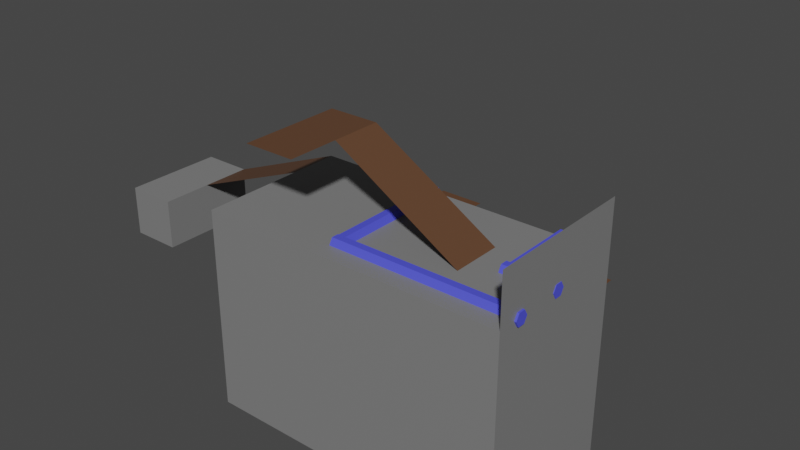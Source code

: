# Source: level_design.blend  (saved by Blender 2.81.16; exported with 4.5.12 LTS)
import bpy
from mathutils import Matrix  # noqa: F401  (used for matrix-valued properties, if any)

bpy.ops.wm.read_factory_settings(use_empty=True)
scene = bpy.context.scene
scene.name = 'Scene'

# ---- collections
col_collection = bpy.data.collections.new('Collection'); scene.collection.children.link(col_collection)

# ---- materials (node trees are filled in below, after node groups)
mat_stone = bpy.data.materials.new('Stone')
mat_stone.alpha_threshold = 0.0
mat_stone.use_transparent_shadow = False
mat_stone.line_color = (0.0, 0.0, 0.0, 1.0)
mat_wood = bpy.data.materials.new('Wood')
mat_wood.use_transparent_shadow = False
mat_plant = bpy.data.materials.new('Plant')
mat_plant.use_transparent_shadow = False
mat_hole = bpy.data.materials.new('hole')
mat_hole.use_transparent_shadow = False
mat_waterflow = bpy.data.materials.new('waterflow')
mat_waterflow.use_transparent_shadow = False

# ---- material node trees
mat_stone.use_nodes = True; mat_stone.node_tree.nodes.clear()
_N = mat_stone.node_tree.nodes; _L = mat_stone.node_tree.links
n0 = _N.new('ShaderNodeOutputMaterial'); n0.name = 'Material Output'; n0.location = (300, 300)
n1 = _N.new('ShaderNodeBsdfPrincipled'); n1.name = 'Principled BSDF'; n1.location = (10, 300)
n1.distribution = 'GGX'
n1.subsurface_method = 'BURLEY'
n1.inputs[0].default_value = (0.2079, 0.2079, 0.2079, 1.0)
n1.inputs[2].default_value = 0.4
n1.inputs[3].default_value = 1.45
n1.inputs[27].default_value = (0.0, 0.0, 0.0, 1.0)
n1.inputs[28].default_value = 1.0
_L.new(n1.outputs[0], n0.inputs[0])
n0.is_active_output = True
mat_wood.use_nodes = True; mat_wood.node_tree.nodes.clear()
_N = mat_wood.node_tree.nodes; _L = mat_wood.node_tree.links
n0 = _N.new('ShaderNodeOutputMaterial'); n0.name = 'Material Output'; n0.location = (300, 300)
n1 = _N.new('ShaderNodeBsdfPrincipled'); n1.name = 'Principled BSDF'; n1.location = (10, 300)
n1.distribution = 'GGX'
n1.subsurface_method = 'BURLEY'
n1.inputs[0].default_value = (0.1149, 0.05312, 0.02644, 1.0)
n1.inputs[3].default_value = 1.45
n1.inputs[27].default_value = (0.0, 0.0, 0.0, 1.0)
n1.inputs[28].default_value = 1.0
_L.new(n1.outputs[0], n0.inputs[0])
n0.is_active_output = True
mat_plant.use_nodes = True; mat_plant.node_tree.nodes.clear()
_N = mat_plant.node_tree.nodes; _L = mat_plant.node_tree.links
n0 = _N.new('ShaderNodeOutputMaterial'); n0.name = 'Material Output'; n0.location = (300, 300)
n1 = _N.new('ShaderNodeBsdfPrincipled'); n1.name = 'Principled BSDF'; n1.location = (10, 300)
n1.distribution = 'GGX'
n1.subsurface_method = 'BURLEY'
n1.inputs[0].default_value = (0.1106, 0.3588, 0.04921, 1.0)
n1.inputs[3].default_value = 1.45
n1.inputs[27].default_value = (0.0, 0.0, 0.0, 1.0)
n1.inputs[28].default_value = 1.0
_L.new(n1.outputs[0], n0.inputs[0])
n0.is_active_output = True
mat_hole.use_nodes = True; mat_hole.node_tree.nodes.clear()
_N = mat_hole.node_tree.nodes; _L = mat_hole.node_tree.links
n0 = _N.new('ShaderNodeOutputMaterial'); n0.name = 'Material Output'; n0.location = (300, 300)
n1 = _N.new('ShaderNodeBsdfPrincipled'); n1.name = 'Principled BSDF'; n1.location = (10, 300)
n1.distribution = 'GGX'
n1.subsurface_method = 'BURLEY'
n1.inputs[0].default_value = (0.0, 0.0, 0.0, 1.0)
n1.inputs[3].default_value = 1.45
n1.inputs[27].default_value = (0.0, 0.0, 0.0, 1.0)
n1.inputs[28].default_value = 1.0
_L.new(n1.outputs[0], n0.inputs[0])
n0.is_active_output = True
mat_waterflow.use_nodes = True; mat_waterflow.node_tree.nodes.clear()
_N = mat_waterflow.node_tree.nodes; _L = mat_waterflow.node_tree.links
n0 = _N.new('ShaderNodeOutputMaterial'); n0.name = 'Material Output'; n0.location = (300, 300)
n1 = _N.new('ShaderNodeBsdfPrincipled'); n1.name = 'Principled BSDF'; n1.location = (10, 300)
n1.distribution = 'GGX'
n1.subsurface_method = 'BURLEY'
n1.inputs[0].default_value = (0.07798, 0.08728, 0.8, 1.0)
n1.inputs[3].default_value = 1.45
n1.inputs[27].default_value = (0.0, 0.0, 0.0, 1.0)
n1.inputs[28].default_value = 1.0
_L.new(n1.outputs[0], n0.inputs[0])
n0.is_active_output = True

# ---- world
world_world = bpy.data.worlds.new('World'); scene.world = world_world
world_world.use_nodes = True; world_world.node_tree.nodes.clear()
_N = world_world.node_tree.nodes; _L = world_world.node_tree.links
n0 = _N.new('ShaderNodeOutputWorld'); n0.name = 'World Output'; n0.location = (300, 300)
n1 = _N.new('ShaderNodeBackground'); n1.name = 'Background'; n1.location = (10, 300)
n1.inputs[0].default_value = (0.05088, 0.05088, 0.05088, 1.0)
_L.new(n1.outputs[0], n0.inputs[0])
n0.is_active_output = True
world_world.color = (0.05088, 0.05088, 0.05088)
world_world.use_sun_shadow = False
world_world.sun_shadow_jitter_overblur = 0.0

# ---- meshes
me_cube = bpy.data.meshes.new('Cube')
me_cube.from_pydata([(1.0, 1.0, 1.0), (1.0, 1.0, -1.0), (1.0, -1.0, 1.0), (1.0, -1.0, -1.0), (-1.0, 1.0, 1.0), (-1.0, 1.0, -1.0), (-1.0, -1.0, 1.0), (-1.0, -1.0, -1.0)], [], [(0, 4, 6, 2), (3, 2, 6, 7), (7, 6, 4, 5), (5, 1, 3, 7), (1, 0, 2, 3), (5, 4, 0, 1)])
_uv = me_cube.uv_layers.new(name='UVMap')
_uv.uv.foreach_set('vector', [0.625, 0.5, 0.875, 0.5, 0.875, 0.75, 0.625, 0.75, 0.375, 0.75, 0.625, 0.75, 0.625, 1.0, 0.375, 1.0, 0.375, 0.0, 0.625, 0.0, 0.625, 0.25, 0.375, 0.25, 0.125, 0.5, 0.375, 0.5, 0.375, 0.75, 0.125, 0.75, 0.375, 0.5, 0.625, 0.5, 0.625, 0.75, 0.375, 0.75, 0.375, 0.25, 0.625, 0.25, 0.625, 0.5, 0.375, 0.5])
me_cube.materials.append(mat_stone)
me_cube.use_remesh_preserve_volume = False
me_cube.use_remesh_preserve_attributes = False
me_cube.use_mirror_vertex_groups = False
me_cube.update()
me_plane = bpy.data.meshes.new('Plane')
me_plane.from_pydata([(-1.0, -1.0, 0.0), (1.0, -1.0, 0.0), (-1.0, 1.0, 0.0), (1.0, 1.0, 0.0)], [], [(0, 1, 3, 2)])
_uv = me_plane.uv_layers.new(name='UVMap')
_uv.uv.foreach_set('vector', [0.0, 0.0, 1.0, 0.0, 1.0, 1.0, 0.0, 1.0])
me_plane.materials.append(mat_wood)
me_plane.use_remesh_fix_poles = True
me_plane.use_remesh_preserve_attributes = False
me_plane.use_mirror_vertex_groups = False
me_plane.update()
me_plane_001 = bpy.data.meshes.new('Plane.001')
me_plane_001.from_pydata([(-1.0, -0.9975, -0.00852), (1.0, -0.9975, -0.00852), (-1.0, 0.9954, 0.006007), (1.0, 0.9954, 0.006007)], [], [(0, 1, 3, 2)])
_uv = me_plane_001.uv_layers.new(name='UVMap')
_uv.uv.foreach_set('vector', [0.0, 0.0, 1.0, 0.0, 1.0, 1.0, 0.0, 1.0])
me_plane_001.materials.append(mat_wood)
me_plane_001.use_remesh_fix_poles = True
me_plane_001.use_remesh_preserve_attributes = False
me_plane_001.use_mirror_vertex_groups = False
me_plane_001.update()
me_cube_001 = bpy.data.meshes.new('Cube.001')
me_cube_001.from_pydata([(-1.0, -1.0, -1.0), (-1.0, -1.0, 1.0), (-1.0, 1.0, -1.0), (-1.0, 1.0, 1.0), (1.0, -1.0, -1.0), (1.0, -1.0, 1.0), (1.0, 1.0, -1.0), (1.0, 1.0, 1.0)], [], [(0, 1, 3, 2), (2, 3, 7, 6), (6, 7, 5, 4), (4, 5, 1, 0), (2, 6, 4, 0), (7, 3, 1, 5)])
_uv = me_cube_001.uv_layers.new(name='UVMap')
_uv.uv.foreach_set('vector', [0.375, 0.0, 0.625, 0.0, 0.625, 0.25, 0.375, 0.25, 0.375, 0.25, 0.625, 0.25, 0.625, 0.5, 0.375, 0.5, 0.375, 0.5, 0.625, 0.5, 0.625, 0.75, 0.375, 0.75, 0.375, 0.75, 0.625, 0.75, 0.625, 1.0, 0.375, 1.0, 0.125, 0.5, 0.375, 0.5, 0.375, 0.75, 0.125, 0.75, 0.625, 0.5, 0.875, 0.5, 0.875, 0.75, 0.625, 0.75])
me_cube_001.materials.append(mat_stone)
me_cube_001.use_remesh_fix_poles = True
me_cube_001.use_remesh_preserve_attributes = False
me_cube_001.use_mirror_vertex_groups = False
me_cube_001.update()
me_plane_002 = bpy.data.meshes.new('Plane.002')
me_plane_002.from_pydata([(-1.0, -1.0, 0.0), (1.0, -1.0, 0.0), (-1.0, 1.55, 0.0), (1.0, 1.55, 0.0)], [], [(0, 1, 3, 2)])
_uv = me_plane_002.uv_layers.new(name='UVMap')
_uv.uv.foreach_set('vector', [0.0, 0.0, 1.0, 0.0, 1.0, 1.0, 0.0, 1.0])
me_plane_002.materials.append(mat_wood)
me_plane_002.use_remesh_fix_poles = True
me_plane_002.use_remesh_preserve_attributes = False
me_plane_002.use_mirror_vertex_groups = False
me_plane_002.update()
me_plane_003 = bpy.data.meshes.new('Plane.003')
me_plane_003.from_pydata([(-1.0, -1.0, 0.0), (1.0, -1.0, 0.0), (-1.0, 1.0, 0.0), (1.0, 1.0, 0.0)], [], [(0, 1, 3, 2)])
_uv = me_plane_003.uv_layers.new(name='UVMap')
_uv.uv.foreach_set('vector', [0.0, 0.0, 1.0, 0.0, 1.0, 1.0, 0.0, 1.0])
me_plane_003.materials.append(mat_wood)
me_plane_003.use_remesh_fix_poles = True
me_plane_003.use_remesh_preserve_attributes = False
me_plane_003.use_mirror_vertex_groups = False
me_plane_003.update()
me_cylinder = bpy.data.meshes.new('Cylinder')
me_cylinder.from_pydata([(3.871e-08, 0.5526, -1.0), (1.631e-08, 0.5042, 1.0), (0.1078, 0.5419, -1.0), (0.09837, 0.4945, 1.0), (0.2115, 0.5105, -1.0), (0.193, 0.4659, 1.0), (0.307, 0.4594, -1.0), (0.2801, 0.4193, 1.0), (0.3907, 0.3907, -1.0), (0.3565, 0.3565, 1.0), (0.4594, 0.307, -1.0), (0.4193, 0.2801, 1.0), (0.5105, 0.2115, -1.0), (0.4659, 0.193, 1.0), (0.5419, 0.1078, -1.0), (0.4945, 0.09837, 1.0), (0.5526, 9.661e-08, -1.0), (0.5042, 1.563e-07, 1.0), (0.5419, -0.1078, -1.0), (0.4945, -0.09837, 1.0), (0.5105, -0.2115, -1.0), (0.4659, -0.193, 1.0), (0.4594, -0.307, -1.0), (0.4193, -0.2801, 1.0), (0.3907, -0.3907, -1.0), (0.3565, -0.3565, 1.0), (0.307, -0.4594, -1.0), (0.2801, -0.4193, 1.0), (0.2115, -0.5105, -1.0), (0.193, -0.4659, 1.0), (0.1078, -0.5419, -1.0), (0.09837, -0.4945, 1.0), (-1.413e-07, -0.5526, -1.0), (-1.48e-07, -0.5042, 1.0), (-0.1078, -0.5419, -1.0), (-0.09837, -0.4945, 1.0), (-0.2115, -0.5105, -1.0), (-0.193, -0.4659, 1.0), (-0.307, -0.4594, -1.0), (-0.2801, -0.4193, 1.0), (-0.3907, -0.3907, -1.0), (-0.3565, -0.3565, 1.0), (-0.4594, -0.307, -1.0), (-0.4193, -0.2801, 1.0), (-0.5105, -0.2115, -1.0), (-0.4659, -0.193, 1.0), (-0.5419, -0.1078, -1.0), (-0.4945, -0.09837, 1.0), (-0.5526, 5.884e-07, -1.0), (-0.5042, 6.051e-07, 1.0), (-0.5419, 0.1078, -1.0), (-0.4945, 0.09837, 1.0), (-0.5105, 0.2115, -1.0), (-0.4659, 0.193, 1.0), (-0.4594, 0.307, -1.0), (-0.4193, 0.2801, 1.0), (-0.3907, 0.3907, -1.0), (-0.3565, 0.3566, 1.0), (-0.307, 0.4594, -1.0), (-0.2801, 0.4193, 1.0), (-0.2115, 0.5105, -1.0), (-0.193, 0.4659, 1.0), (-0.1078, 0.5419, -1.0), (-0.09837, 0.4945, 1.0), (0.5707, 0.8442, -0.3914), (0.5707, 0.8239, 0.03066), (0.5707, 0.8442, 0.4528), (0.7354, 0.828, 0.4528), (0.7315, 0.8081, 0.03066), (0.7354, 0.828, -0.3914), (0.8938, 0.7799, 0.4528), (0.886, 0.7612, 0.03066), (0.8938, 0.7799, -0.3914), (1.04, 0.7019, 0.4528), (1.028, 0.6851, 0.03066), (1.04, 0.7019, -0.3914), (1.168, 0.5969, 0.4528), (1.153, 0.5826, 0.03066), (1.168, 0.5969, -0.3914), (1.273, 0.469, 0.4528), (1.256, 0.4577, 0.03066), (1.273, 0.469, -0.3914), (1.351, 0.3231, 0.4528), (1.332, 0.3153, 0.03066), (1.351, 0.3231, -0.3914), (1.399, 0.1647, 0.4528), (1.379, 0.1607, 0.03066), (1.399, 0.1647, -0.3914), (1.415, 1.538e-07, 0.4528), (1.395, 1.882e-07, 0.03066), (1.415, 1.538e-07, -0.3914), (1.399, -0.1647, 0.4528), (1.379, -0.1607, 0.03066), (1.399, -0.1647, -0.3914), (1.351, -0.3231, 0.4528), (1.332, -0.3153, 0.03066), (1.351, -0.3231, -0.3914), (1.273, -0.469, 0.4528), (1.256, -0.4577, 0.03066), (1.273, -0.469, -0.3914), (1.168, -0.5969, 0.4528), (1.153, -0.5826, 0.03066), (1.168, -0.5969, -0.3914), (1.04, -0.7019, 0.4528), (1.028, -0.6851, 0.03066), (1.04, -0.7019, -0.3914), (0.8938, -0.7799, 0.4528), (0.886, -0.7612, 0.03066), (0.8938, -0.7799, -0.3914), (0.7354, -0.828, 0.4528), (0.7315, -0.8081, 0.03066), (0.7354, -0.828, -0.3914), (0.5707, -0.8442, 0.4528), (0.5707, -0.8239, 0.03066), (0.5707, -0.8442, -0.3914), (0.4061, -0.828, 0.4528), (0.41, -0.8081, 0.03066), (0.4061, -0.828, -0.3914), (0.2477, -0.7799, 0.4528), (0.2555, -0.7612, 0.03066), (0.2477, -0.7799, -0.3914), (0.1017, -0.7019, 0.4528), (0.113, -0.6851, 0.03066), (0.1017, -0.7019, -0.3914), (-0.02618, -0.5969, 0.4528), (-0.01184, -0.5826, 0.03066), (-0.02618, -0.5969, -0.3914), (-0.1312, -0.469, 0.4528), (-0.1143, -0.4577, 0.03066), (-0.1312, -0.469, -0.3914), (-0.2092, -0.3231, 0.4528), (-0.1904, -0.3153, 0.03066), (-0.2092, -0.3231, -0.3914), (-0.2572, -0.1647, 0.4528), (-0.2373, -0.1607, 0.03066), (-0.2572, -0.1647, -0.3914), (-0.2734, 9.052e-07, 0.4528), (-0.2532, 9.215e-07, 0.03066), (-0.2734, 9.052e-07, -0.3914), (-0.2572, 0.1647, 0.4528), (-0.2373, 0.1607, 0.03066), (-0.2572, 0.1647, -0.3914), (-0.2092, 0.3231, 0.4528), (-0.1904, 0.3153, 0.03066), (-0.2092, 0.3231, -0.3914), (-0.1312, 0.469, 0.4528), (-0.1143, 0.4577, 0.03066), (-0.1312, 0.469, -0.3914), (-0.02618, 0.5969, 0.4528), (-0.01184, 0.5826, 0.03066), (-0.02618, 0.5969, -0.3914), (0.1017, 0.7019, 0.4528), (0.113, 0.6851, 0.03066), (0.1017, 0.7019, -0.3914), (0.2477, 0.7799, 0.4528), (0.2555, 0.7612, 0.03066), (0.2477, 0.7799, -0.3914), (0.4061, 0.828, 0.4528), (0.41, 0.8081, 0.03066), (0.4061, 0.828, -0.3914)], [], [(66, 1, 3, 67), (67, 3, 5, 70), (70, 5, 7, 73), (73, 7, 9, 76), (76, 9, 11, 79), (79, 11, 13, 82), (82, 13, 15, 85), (85, 15, 17, 88), (88, 17, 19, 91), (91, 19, 21, 94), (94, 21, 23, 97), (97, 23, 25, 100), (100, 25, 27, 103), (103, 27, 29, 106), (106, 29, 31, 109), (109, 31, 33, 112), (112, 33, 35, 115), (115, 35, 37, 118), (118, 37, 39, 121), (121, 39, 41, 124), (124, 41, 43, 127), (127, 43, 45, 130), (130, 45, 47, 133), (133, 47, 49, 136), (136, 49, 51, 139), (139, 51, 53, 142), (142, 53, 55, 145), (145, 55, 57, 148), (148, 57, 59, 151), (151, 59, 61, 154), (3, 1, 63, 61, 59, 57, 55, 53, 51, 49, 47, 45, 43, 41, 39, 37, 35, 33, 31, 29, 27, 25, 23, 21, 19, 17, 15, 13, 11, 9, 7, 5), (154, 61, 63, 157), (157, 63, 1, 66), (0, 2, 4, 6, 8, 10, 12, 14, 16, 18, 20, 22, 24, 26, 28, 30, 32, 34, 36, 38, 40, 42, 44, 46, 48, 50, 52, 54, 56, 58, 60, 62), (62, 159, 64, 0), (159, 158, 65, 64), (158, 157, 66, 65), (60, 156, 159, 62), (156, 155, 158, 159), (155, 154, 157, 158), (58, 153, 156, 60), (153, 152, 155, 156), (152, 151, 154, 155), (56, 150, 153, 58), (150, 149, 152, 153), (149, 148, 151, 152), (54, 147, 150, 56), (147, 146, 149, 150), (146, 145, 148, 149), (52, 144, 147, 54), (144, 143, 146, 147), (143, 142, 145, 146), (50, 141, 144, 52), (141, 140, 143, 144), (140, 139, 142, 143), (48, 138, 141, 50), (138, 137, 140, 141), (137, 136, 139, 140), (46, 135, 138, 48), (135, 134, 137, 138), (134, 133, 136, 137), (44, 132, 135, 46), (132, 131, 134, 135), (131, 130, 133, 134), (42, 129, 132, 44), (129, 128, 131, 132), (128, 127, 130, 131), (40, 126, 129, 42), (126, 125, 128, 129), (125, 124, 127, 128), (38, 123, 126, 40), (123, 122, 125, 126), (122, 121, 124, 125), (36, 120, 123, 38), (120, 119, 122, 123), (119, 118, 121, 122), (34, 117, 120, 36), (117, 116, 119, 120), (116, 115, 118, 119), (32, 114, 117, 34), (114, 113, 116, 117), (113, 112, 115, 116), (30, 111, 114, 32), (111, 110, 113, 114), (110, 109, 112, 113), (28, 108, 111, 30), (108, 107, 110, 111), (107, 106, 109, 110), (26, 105, 108, 28), (105, 104, 107, 108), (104, 103, 106, 107), (24, 102, 105, 26), (102, 101, 104, 105), (101, 100, 103, 104), (22, 99, 102, 24), (99, 98, 101, 102), (98, 97, 100, 101), (20, 96, 99, 22), (96, 95, 98, 99), (95, 94, 97, 98), (18, 93, 96, 20), (93, 92, 95, 96), (92, 91, 94, 95), (16, 90, 93, 18), (90, 89, 92, 93), (89, 88, 91, 92), (14, 87, 90, 16), (87, 86, 89, 90), (86, 85, 88, 89), (12, 84, 87, 14), (84, 83, 86, 87), (83, 82, 85, 86), (10, 81, 84, 12), (81, 80, 83, 84), (80, 79, 82, 83), (8, 78, 81, 10), (78, 77, 80, 81), (77, 76, 79, 80), (6, 75, 78, 8), (75, 74, 77, 78), (74, 73, 76, 77), (4, 72, 75, 6), (72, 71, 74, 75), (71, 70, 73, 74), (2, 69, 72, 4), (69, 68, 71, 72), (68, 67, 70, 71), (0, 64, 69, 2), (64, 65, 68, 69), (65, 66, 67, 68)])
_uv = me_cylinder.uv_layers.new(name='UVMap')
_uv.uv.foreach_set('vector', [1.0, 0.8827, 1.0, 1.0, 0.9688, 1.0, 0.9688, 0.8827, 0.9688, 0.8827, 0.9688, 1.0, 0.9375, 1.0, 0.9375, 0.8827, 0.9375, 0.8827, 0.9375, 1.0, 0.9062, 1.0, 0.9062, 0.8827, 0.9062, 0.8827, 0.9062, 1.0, 0.875, 1.0, 0.875, 0.8827, 0.875, 0.8827, 0.875, 1.0, 0.8438, 1.0, 0.8438, 0.8827, 0.8438, 0.8827, 0.8438, 1.0, 0.8125, 1.0, 0.8125, 0.8827, 0.8125, 0.8827, 0.8125, 1.0, 0.7812, 1.0, 0.7812, 0.8827, 0.7812, 0.8827, 0.7812, 1.0, 0.75, 1.0, 0.75, 0.8827, 0.75, 0.8827, 0.75, 1.0, 0.7188, 1.0, 0.7188, 0.8827, 0.7188, 0.8827, 0.7188, 1.0, 0.6875, 1.0, 0.6875, 0.8827, 0.6875, 0.8827, 0.6875, 1.0, 0.6562, 1.0, 0.6562, 0.8827, 0.6562, 0.8827, 0.6562, 1.0, 0.625, 1.0, 0.625, 0.8827, 0.625, 0.8827, 0.625, 1.0, 0.5938, 1.0, 0.5938, 0.8827, 0.5938, 0.8827, 0.5938, 1.0, 0.5625, 1.0, 0.5625, 0.8827, 0.5625, 0.8827, 0.5625, 1.0, 0.5312, 1.0, 0.5312, 0.8827, 0.5312, 0.8827, 0.5312, 1.0, 0.5, 1.0, 0.5, 0.8827, 0.5, 0.8827, 0.5, 1.0, 0.4688, 1.0, 0.4688, 0.8827, 0.4688, 0.8827, 0.4688, 1.0, 0.4375, 1.0, 0.4375, 0.8827, 0.4375, 0.8827, 0.4375, 1.0, 0.4062, 1.0, 0.4062, 0.8827, 0.4062, 0.8827, 0.4062, 1.0, 0.375, 1.0, 0.375, 0.8827, 0.375, 0.8827, 0.375, 1.0, 0.3438, 1.0, 0.3438, 0.8827, 0.3438, 0.8827, 0.3438, 1.0, 0.3125, 1.0, 0.3125, 0.8827, 0.3125, 0.8827, 0.3125, 1.0, 0.2812, 1.0, 0.2812, 0.8827, 0.2812, 0.8827, 0.2812, 1.0, 0.25, 1.0, 0.25, 0.8827, 0.25, 0.8827, 0.25, 1.0, 0.2188, 1.0, 0.2188, 0.8827, 0.2188, 0.8827, 0.2188, 1.0, 0.1875, 1.0, 0.1875, 0.8827, 0.1875, 0.8827, 0.1875, 1.0, 0.1562, 1.0, 0.1562, 0.8827, 0.1562, 0.8827, 0.1562, 1.0, 0.125, 1.0, 0.125, 0.8827, 0.125, 0.8827, 0.125, 1.0, 0.09375, 1.0, 0.09375, 0.8827, 0.09375, 0.8827, 0.09375, 1.0, 0.0625, 1.0, 0.0625, 0.8827, 0.2968, 0.4854, 0.25, 0.49, 0.2032, 0.4854, 0.1582, 0.4717, 0.1167, 0.4496, 0.08029, 0.4197, 0.05045, 0.3833, 0.02827, 0.3418, 0.01461, 0.2968, 0.01, 0.25, 0.01461, 0.2032, 0.02827, 0.1582, 0.05045, 0.1167, 0.08029, 0.08029, 0.1167, 0.05045, 0.1582, 0.02827, 0.2032, 0.01461, 0.25, 0.01, 0.2968, 0.01461, 0.3418, 0.02827, 0.3833, 0.05045, 0.4197, 0.08029, 0.4496, 0.1167, 0.4717, 0.1582, 0.4854, 0.2032, 0.49, 0.25, 0.4854, 0.2968, 0.4717, 0.3418, 0.4496, 0.3833, 0.4197, 0.4197, 0.3833, 0.4496, 0.3418, 0.4717, 0.0625, 0.8827, 0.0625, 1.0, 0.03125, 1.0, 0.03125, 0.8827, 0.03125, 0.8827, 0.03125, 1.0, 0.0, 1.0, 0.0, 0.8827, 0.75, 0.49, 0.7968, 0.4854, 0.8418, 0.4717, 0.8833, 0.4496, 0.9197, 0.4197, 0.9496, 0.3833, 0.9717, 0.3418, 0.9854, 0.2968, 0.99, 0.25, 0.9854, 0.2032, 0.9717, 0.1582, 0.9496, 0.1167, 0.9197, 0.08029, 0.8833, 0.05045, 0.8418, 0.02827, 0.7968, 0.01461, 0.75, 0.01, 0.7032, 0.01461, 0.6582, 0.02827, 0.6167, 0.05045, 0.5803, 0.08029, 0.5504, 0.1167, 0.5283, 0.1582, 0.5146, 0.2032, 0.51, 0.25, 0.5146, 0.2968, 0.5283, 0.3418, 0.5504, 0.3833, 0.5803, 0.4197, 0.6167, 0.4496, 0.6582, 0.4717, 0.7032, 0.4854, 0.03125, 0.5, 0.03125, 0.6327, 0.0, 0.6327, 0.0, 0.5, 0.03125, 0.6327, 0.03125, 0.7577, 0.0, 0.7577, 0.0, 0.6327, 0.03125, 0.7577, 0.03125, 0.8827, 0.0, 0.8827, 0.0, 0.7577, 0.0625, 0.5, 0.0625, 0.6327, 0.03125, 0.6327, 0.03125, 0.5, 0.0625, 0.6327, 0.0625, 0.7577, 0.03125, 0.7577, 0.03125, 0.6327, 0.0625, 0.7577, 0.0625, 0.8827, 0.03125, 0.8827, 0.03125, 0.7577, 0.09375, 0.5, 0.09375, 0.6327, 0.0625, 0.6327, 0.0625, 0.5, 0.09375, 0.6327, 0.09375, 0.7577, 0.0625, 0.7577, 0.0625, 0.6327, 0.09375, 0.7577, 0.09375, 0.8827, 0.0625, 0.8827, 0.0625, 0.7577, 0.125, 0.5, 0.125, 0.6327, 0.09375, 0.6327, 0.09375, 0.5, 0.125, 0.6327, 0.125, 0.7577, 0.09375, 0.7577, 0.09375, 0.6327, 0.125, 0.7577, 0.125, 0.8827, 0.09375, 0.8827, 0.09375, 0.7577, 0.1562, 0.5, 0.1563, 0.6327, 0.125, 0.6327, 0.125, 0.5, 0.1563, 0.6327, 0.1563, 0.7577, 0.125, 0.7577, 0.125, 0.6327, 0.1563, 0.7577, 0.1562, 0.8827, 0.125, 0.8827, 0.125, 0.7577, 0.1875, 0.5, 0.1875, 0.6327, 0.1563, 0.6327, 0.1562, 0.5, 0.1875, 0.6327, 0.1875, 0.7577, 0.1563, 0.7577, 0.1563, 0.6327, 0.1875, 0.7577, 0.1875, 0.8827, 0.1562, 0.8827, 0.1563, 0.7577, 0.2188, 0.5, 0.2188, 0.6327, 0.1875, 0.6327, 0.1875, 0.5, 0.2188, 0.6327, 0.2188, 0.7577, 0.1875, 0.7577, 0.1875, 0.6327, 0.2188, 0.7577, 0.2188, 0.8827, 0.1875, 0.8827, 0.1875, 0.7577, 0.25, 0.5, 0.25, 0.6327, 0.2188, 0.6327, 0.2188, 0.5, 0.25, 0.6327, 0.25, 0.7577, 0.2188, 0.7577, 0.2188, 0.6327, 0.25, 0.7577, 0.25, 0.8827, 0.2188, 0.8827, 0.2188, 0.7577, 0.2812, 0.5, 0.2812, 0.6327, 0.25, 0.6327, 0.25, 0.5, 0.2812, 0.6327, 0.2812, 0.7577, 0.25, 0.7577, 0.25, 0.6327, 0.2812, 0.7577, 0.2812, 0.8827, 0.25, 0.8827, 0.25, 0.7577, 0.3125, 0.5, 0.3125, 0.6327, 0.2812, 0.6327, 0.2812, 0.5, 0.3125, 0.6327, 0.3125, 0.7577, 0.2812, 0.7577, 0.2812, 0.6327, 0.3125, 0.7577, 0.3125, 0.8827, 0.2812, 0.8827, 0.2812, 0.7577, 0.3438, 0.5, 0.3438, 0.6327, 0.3125, 0.6327, 0.3125, 0.5, 0.3438, 0.6327, 0.3437, 0.7577, 0.3125, 0.7577, 0.3125, 0.6327, 0.3437, 0.7577, 0.3438, 0.8827, 0.3125, 0.8827, 0.3125, 0.7577, 0.375, 0.5, 0.375, 0.6327, 0.3438, 0.6327, 0.3438, 0.5, 0.375, 0.6327, 0.375, 0.7577, 0.3437, 0.7577, 0.3438, 0.6327, 0.375, 0.7577, 0.375, 0.8827, 0.3438, 0.8827, 0.3437, 0.7577, 0.4062, 0.5, 0.4062, 0.6327, 0.375, 0.6327, 0.375, 0.5, 0.4062, 0.6327, 0.4062, 0.7577, 0.375, 0.7577, 0.375, 0.6327, 0.4062, 0.7577, 0.4062, 0.8827, 0.375, 0.8827, 0.375, 0.7577, 0.4375, 0.5, 0.4375, 0.6327, 0.4062, 0.6327, 0.4062, 0.5, 0.4375, 0.6327, 0.4375, 0.7577, 0.4062, 0.7577, 0.4062, 0.6327, 0.4375, 0.7577, 0.4375, 0.8827, 0.4062, 0.8827, 0.4062, 0.7577, 0.4688, 0.5, 0.4687, 0.6327, 0.4375, 0.6327, 0.4375, 0.5, 0.4687, 0.6327, 0.4688, 0.7577, 0.4375, 0.7577, 0.4375, 0.6327, 0.4688, 0.7577, 0.4688, 0.8827, 0.4375, 0.8827, 0.4375, 0.7577, 0.5, 0.5, 0.5, 0.6327, 0.4687, 0.6327, 0.4688, 0.5, 0.5, 0.6327, 0.5, 0.7577, 0.4688, 0.7577, 0.4687, 0.6327, 0.5, 0.7577, 0.5, 0.8827, 0.4688, 0.8827, 0.4688, 0.7577, 0.5312, 0.5, 0.5312, 0.6327, 0.5, 0.6327, 0.5, 0.5, 0.5312, 0.6327, 0.5312, 0.7577, 0.5, 0.7577, 0.5, 0.6327, 0.5312, 0.7577, 0.5312, 0.8827, 0.5, 0.8827, 0.5, 0.7577, 0.5625, 0.5, 0.5625, 0.6327, 0.5312, 0.6327, 0.5312, 0.5, 0.5625, 0.6327, 0.5625, 0.7577, 0.5312, 0.7577, 0.5312, 0.6327, 0.5625, 0.7577, 0.5625, 0.8827, 0.5312, 0.8827, 0.5312, 0.7577, 0.5938, 0.5, 0.5938, 0.6327, 0.5625, 0.6327, 0.5625, 0.5, 0.5938, 0.6327, 0.5938, 0.7577, 0.5625, 0.7577, 0.5625, 0.6327, 0.5938, 0.7577, 0.5938, 0.8827, 0.5625, 0.8827, 0.5625, 0.7577, 0.625, 0.5, 0.625, 0.6327, 0.5938, 0.6327, 0.5938, 0.5, 0.625, 0.6327, 0.625, 0.7577, 0.5938, 0.7577, 0.5938, 0.6327, 0.625, 0.7577, 0.625, 0.8827, 0.5938, 0.8827, 0.5938, 0.7577, 0.6562, 0.5, 0.6562, 0.6327, 0.625, 0.6327, 0.625, 0.5, 0.6562, 0.6327, 0.6562, 0.7577, 0.625, 0.7577, 0.625, 0.6327, 0.6562, 0.7577, 0.6562, 0.8827, 0.625, 0.8827, 0.625, 0.7577, 0.6875, 0.5, 0.6875, 0.6327, 0.6562, 0.6327, 0.6562, 0.5, 0.6875, 0.6327, 0.6875, 0.7577, 0.6562, 0.7577, 0.6562, 0.6327, 0.6875, 0.7577, 0.6875, 0.8827, 0.6562, 0.8827, 0.6562, 0.7577, 0.7188, 0.5, 0.7188, 0.6327, 0.6875, 0.6327, 0.6875, 0.5, 0.7188, 0.6327, 0.7188, 0.7577, 0.6875, 0.7577, 0.6875, 0.6327, 0.7188, 0.7577, 0.7188, 0.8827, 0.6875, 0.8827, 0.6875, 0.7577, 0.75, 0.5, 0.75, 0.6327, 0.7188, 0.6327, 0.7188, 0.5, 0.75, 0.6327, 0.75, 0.7577, 0.7188, 0.7577, 0.7188, 0.6327, 0.75, 0.7577, 0.75, 0.8827, 0.7188, 0.8827, 0.7188, 0.7577, 0.7812, 0.5, 0.7813, 0.6327, 0.75, 0.6327, 0.75, 0.5, 0.7813, 0.6327, 0.7813, 0.7577, 0.75, 0.7577, 0.75, 0.6327, 0.7813, 0.7577, 0.7812, 0.8827, 0.75, 0.8827, 0.75, 0.7577, 0.8125, 0.5, 0.8125, 0.6327, 0.7813, 0.6327, 0.7812, 0.5, 0.8125, 0.6327, 0.8125, 0.7577, 0.7813, 0.7577, 0.7813, 0.6327, 0.8125, 0.7577, 0.8125, 0.8827, 0.7812, 0.8827, 0.7813, 0.7577, 0.8438, 0.5, 0.8438, 0.6327, 0.8125, 0.6327, 0.8125, 0.5, 0.8438, 0.6327, 0.8438, 0.7577, 0.8125, 0.7577, 0.8125, 0.6327, 0.8438, 0.7577, 0.8438, 0.8827, 0.8125, 0.8827, 0.8125, 0.7577, 0.875, 0.5, 0.875, 0.6327, 0.8438, 0.6327, 0.8438, 0.5, 0.875, 0.6327, 0.875, 0.7577, 0.8438, 0.7577, 0.8438, 0.6327, 0.875, 0.7577, 0.875, 0.8827, 0.8438, 0.8827, 0.8438, 0.7577, 0.9062, 0.5, 0.9062, 0.6327, 0.875, 0.6327, 0.875, 0.5, 0.9062, 0.6327, 0.9062, 0.7577, 0.875, 0.7577, 0.875, 0.6327, 0.9062, 0.7577, 0.9062, 0.8827, 0.875, 0.8827, 0.875, 0.7577, 0.9375, 0.5, 0.9375, 0.6327, 0.9062, 0.6327, 0.9062, 0.5, 0.9375, 0.6327, 0.9375, 0.7577, 0.9062, 0.7577, 0.9062, 0.6327, 0.9375, 0.7577, 0.9375, 0.8827, 0.9062, 0.8827, 0.9062, 0.7577, 0.9688, 0.5, 0.9688, 0.6327, 0.9375, 0.6327, 0.9375, 0.5, 0.9688, 0.6327, 0.9688, 0.7577, 0.9375, 0.7577, 0.9375, 0.6327, 0.9688, 0.7577, 0.9688, 0.8827, 0.9375, 0.8827, 0.9375, 0.7577, 1.0, 0.5, 1.0, 0.6327, 0.9688, 0.6327, 0.9688, 0.5, 1.0, 0.6327, 1.0, 0.7577, 0.9688, 0.7577, 0.9688, 0.6327, 1.0, 0.7577, 1.0, 0.8827, 0.9688, 0.8827, 0.9688, 0.7577])
me_cylinder.materials.append(mat_wood)
me_cylinder.use_remesh_fix_poles = True
me_cylinder.use_remesh_preserve_attributes = False
me_cylinder.use_mirror_vertex_groups = False
me_cylinder.update()
me_plane_004 = bpy.data.meshes.new('Plane.004')
me_plane_004.from_pydata([(-1.0, -1.0, 0.0), (1.0, -1.0, 0.0), (-1.0, 1.0, 0.0), (1.0, 1.0, 0.0)], [], [(0, 1, 3, 2)])
_uv = me_plane_004.uv_layers.new(name='UVMap')
_uv.uv.foreach_set('vector', [0.0, 0.0, 1.0, 0.0, 1.0, 1.0, 0.0, 1.0])
me_plane_004.materials.append(mat_wood)
me_plane_004.use_remesh_fix_poles = True
me_plane_004.use_remesh_preserve_attributes = False
me_plane_004.use_mirror_vertex_groups = False
me_plane_004.update()
me_cube_002 = bpy.data.meshes.new('Cube.002')
me_cube_002.from_pydata([(-1.0, -1.0, -1.0), (-1.0, -1.0, 1.0), (-1.0, 1.0, -1.0), (-1.0, 1.0, 1.0), (1.0, -1.0, -1.0), (1.0, -1.0, 1.0), (1.0, 1.0, -1.0), (1.0, 1.0, 1.0)], [], [(0, 1, 3, 2), (2, 3, 7, 6), (6, 7, 5, 4), (4, 5, 1, 0), (2, 6, 4, 0), (7, 3, 1, 5)])
_uv = me_cube_002.uv_layers.new(name='UVMap')
_uv.uv.foreach_set('vector', [0.375, 0.0, 0.625, 0.0, 0.625, 0.25, 0.375, 0.25, 0.375, 0.25, 0.625, 0.25, 0.625, 0.5, 0.375, 0.5, 0.375, 0.5, 0.625, 0.5, 0.625, 0.75, 0.375, 0.75, 0.375, 0.75, 0.625, 0.75, 0.625, 1.0, 0.375, 1.0, 0.125, 0.5, 0.375, 0.5, 0.375, 0.75, 0.125, 0.75, 0.625, 0.5, 0.875, 0.5, 0.875, 0.75, 0.625, 0.75])
me_cube_002.materials.append(mat_stone)
me_cube_002.use_remesh_fix_poles = True
me_cube_002.use_remesh_preserve_attributes = False
me_cube_002.use_mirror_vertex_groups = False
me_cube_002.update()
me_cylinder_001 = bpy.data.meshes.new('Cylinder.001')
me_cylinder_001.from_pydata([(-1.716e-08, 0.3236, -1.0), (-1.656e-09, 0.9347, 0.9525), (0.2803, 0.1618, -1.0), (0.8095, 0.4674, 0.9525), (0.2803, -0.1618, -1.0), (0.8095, -0.4674, 0.9525), (-4.545e-08, -0.3236, -1.0), (-8.337e-08, -0.9347, 0.9525), (-0.2803, -0.1618, -1.0), (-0.8095, -0.4674, 0.9525), (-0.2803, 0.1618, -1.0), (-0.8095, 0.4674, 0.9525), (-0.1926, 0.4252, -0.756), (0.03135, 0.5539, -0.5057), (-0.1527, 0.483, -0.2557), (0.02986, 0.6652, -0.01897), (-0.2031, 0.4472, 0.2578), (0.1129, 0.6742, 0.4949), (-0.2196, 0.716, 0.7449), (0.3886, 0.3648, 0.7449), (0.6797, 0.347, 0.4949), (0.2111, 0.2081, 0.2578), (0.5483, 0.3659, -0.01897), (0.251, 0.2499, -0.2557), (0.4934, 0.2872, -0.5057), (0.1609, 0.2212, -0.756), (0.3886, -0.3375, 0.7449), (0.6797, -0.3074, 0.4949), (0.2111, -0.2702, 0.2578), (0.5483, -0.2327, -0.01897), (0.251, -0.2163, -0.2557), (0.4934, -0.2464, -0.5057), (0.1609, -0.187, -0.756), (-0.2196, -0.6886, 0.7449), (0.1129, -0.6346, 0.4949), (-0.2031, -0.5093, 0.2578), (0.02986, -0.532, -0.01897), (-0.1527, -0.4494, -0.2557), (0.03135, -0.5131, -0.5057), (-0.1926, -0.3911, -0.756), (-0.8278, -0.3375, 0.7449), (-0.4538, -0.3074, 0.4949), (-0.6172, -0.2702, 0.2578), (-0.4886, -0.2327, -0.01897), (-0.5565, -0.2163, -0.2557), (-0.4307, -0.2464, -0.5057), (-0.5461, -0.187, -0.756), (-0.8278, 0.3648, 0.7449), (-0.4538, 0.347, 0.4949), (-0.6172, 0.2081, 0.2578), (-0.4886, 0.3659, -0.01897), (-0.5565, 0.2499, -0.2557), (-0.4307, 0.2872, -0.5057), (-0.5461, 0.2212, -0.756), (1.211, -0.7801, 0.9838), (0.4014, -0.8404, 1.028), (1.211, -0.6596, 0.8948), (0.4014, -0.5993, 0.8503), (-0.4081, -0.6596, 0.8948), (-0.4081, -0.7801, 0.9838), (1.399, -1.986, 0.8869), (0.4014, -2.444, 0.8958), (1.399, -1.07, 0.869), (0.4014, -0.6116, 0.8601), (-0.5963, -1.07, 0.869), (-0.5963, -1.986, 0.8869)], [], [(18, 1, 3, 19), (19, 3, 5, 26), (26, 5, 7, 33), (33, 7, 9, 40), (5, 3, 54, 56), (40, 9, 11, 47), (47, 11, 1, 18), (0, 2, 4, 6, 8, 10), (10, 53, 12, 0), (53, 52, 13, 12), (52, 51, 14, 13), (51, 50, 15, 14), (50, 49, 16, 15), (49, 48, 17, 16), (48, 47, 18, 17), (8, 46, 53, 10), (46, 45, 52, 53), (45, 44, 51, 52), (44, 43, 50, 51), (43, 42, 49, 50), (42, 41, 48, 49), (41, 40, 47, 48), (6, 39, 46, 8), (39, 38, 45, 46), (38, 37, 44, 45), (37, 36, 43, 44), (36, 35, 42, 43), (35, 34, 41, 42), (34, 33, 40, 41), (4, 32, 39, 6), (32, 31, 38, 39), (31, 30, 37, 38), (30, 29, 36, 37), (29, 28, 35, 36), (28, 27, 34, 35), (27, 26, 33, 34), (2, 25, 32, 4), (25, 24, 31, 32), (24, 23, 30, 31), (23, 22, 29, 30), (22, 21, 28, 29), (21, 20, 27, 28), (20, 19, 26, 27), (0, 12, 25, 2), (12, 13, 24, 25), (13, 14, 23, 24), (14, 15, 22, 23), (15, 16, 21, 22), (16, 17, 20, 21), (17, 18, 19, 20), (57, 56, 62, 63), (11, 9, 58, 59), (3, 1, 55, 54), (7, 5, 56, 57), (1, 11, 59, 55), (9, 7, 57, 58), (60, 61, 65, 64, 63, 62), (54, 55, 61, 60), (55, 59, 65, 61), (58, 57, 63, 64), (56, 54, 60, 62), (59, 58, 64, 65)])
_uv = me_cylinder_001.uv_layers.new(name='UVMap')
_uv.uv.foreach_set('vector', [1.0, 0.9375, 1.0, 1.0, 0.8333, 1.0, 0.8333, 0.9375, 0.8333, 0.9375, 0.8333, 1.0, 0.6667, 1.0, 0.6667, 0.9375, 0.6667, 0.9375, 0.6667, 1.0, 0.5, 1.0, 0.5, 0.9375, 0.5, 0.9375, 0.5, 1.0, 0.3333, 1.0, 0.3333, 0.9375, 0.6667, 1.0, 0.8333, 1.0, 0.8333, 1.0, 0.6667, 1.0, 0.3333, 0.9375, 0.3333, 1.0, 0.1667, 1.0, 0.1667, 0.9375, 0.1667, 0.9375, 0.1667, 1.0, -8.941e-08, 1.0, -8.941e-08, 0.9375, 0.75, 0.49, 0.9578, 0.37, 0.9578, 0.13, 0.75, 0.01, 0.5422, 0.13, 0.5422, 0.37, 0.1667, 0.5, 0.1667, 0.5625, -8.941e-08, 0.5625, -8.941e-08, 0.5, 0.1667, 0.5625, 0.1667, 0.625, -8.941e-08, 0.625, -8.941e-08, 0.5625, 0.1667, 0.625, 0.1667, 0.6875, -8.941e-08, 0.6875, -8.941e-08, 0.625, 0.1667, 0.6875, 0.1667, 0.75, -8.941e-08, 0.75, -8.941e-08, 0.6875, 0.1667, 0.75, 0.1667, 0.8125, -8.941e-08, 0.8125, -8.941e-08, 0.75, 0.1667, 0.8125, 0.1667, 0.875, -8.941e-08, 0.875, -8.941e-08, 0.8125, 0.1667, 0.875, 0.1667, 0.9375, -8.941e-08, 0.9375, -8.941e-08, 0.875, 0.3333, 0.5, 0.3333, 0.5625, 0.1667, 0.5625, 0.1667, 0.5, 0.3333, 0.5625, 0.3333, 0.625, 0.1667, 0.625, 0.1667, 0.5625, 0.3333, 0.625, 0.3333, 0.6875, 0.1667, 0.6875, 0.1667, 0.625, 0.3333, 0.6875, 0.3333, 0.75, 0.1667, 0.75, 0.1667, 0.6875, 0.3333, 0.75, 0.3333, 0.8125, 0.1667, 0.8125, 0.1667, 0.75, 0.3333, 0.8125, 0.3333, 0.875, 0.1667, 0.875, 0.1667, 0.8125, 0.3333, 0.875, 0.3333, 0.9375, 0.1667, 0.9375, 0.1667, 0.875, 0.5, 0.5, 0.5, 0.5625, 0.3333, 0.5625, 0.3333, 0.5, 0.5, 0.5625, 0.5, 0.625, 0.3333, 0.625, 0.3333, 0.5625, 0.5, 0.625, 0.5, 0.6875, 0.3333, 0.6875, 0.3333, 0.625, 0.5, 0.6875, 0.5, 0.75, 0.3333, 0.75, 0.3333, 0.6875, 0.5, 0.75, 0.5, 0.8125, 0.3333, 0.8125, 0.3333, 0.75, 0.5, 0.8125, 0.5, 0.875, 0.3333, 0.875, 0.3333, 0.8125, 0.5, 0.875, 0.5, 0.9375, 0.3333, 0.9375, 0.3333, 0.875, 0.6667, 0.5, 0.6667, 0.5625, 0.5, 0.5625, 0.5, 0.5, 0.6667, 0.5625, 0.6667, 0.625, 0.5, 0.625, 0.5, 0.5625, 0.6667, 0.625, 0.6667, 0.6875, 0.5, 0.6875, 0.5, 0.625, 0.6667, 0.6875, 0.6667, 0.75, 0.5, 0.75, 0.5, 0.6875, 0.6667, 0.75, 0.6667, 0.8125, 0.5, 0.8125, 0.5, 0.75, 0.6667, 0.8125, 0.6667, 0.875, 0.5, 0.875, 0.5, 0.8125, 0.6667, 0.875, 0.6667, 0.9375, 0.5, 0.9375, 0.5, 0.875, 0.8333, 0.5, 0.8333, 0.5625, 0.6667, 0.5625, 0.6667, 0.5, 0.8333, 0.5625, 0.8333, 0.625, 0.6667, 0.625, 0.6667, 0.5625, 0.8333, 0.625, 0.8333, 0.6875, 0.6667, 0.6875, 0.6667, 0.625, 0.8333, 0.6875, 0.8333, 0.75, 0.6667, 0.75, 0.6667, 0.6875, 0.8333, 0.75, 0.8333, 0.8125, 0.6667, 0.8125, 0.6667, 0.75, 0.8333, 0.8125, 0.8333, 0.875, 0.6667, 0.875, 0.6667, 0.8125, 0.8333, 0.875, 0.8333, 0.9375, 0.6667, 0.9375, 0.6667, 0.875, 1.0, 0.5, 1.0, 0.5625, 0.8333, 0.5625, 0.8333, 0.5, 1.0, 0.5625, 1.0, 0.625, 0.8333, 0.625, 0.8333, 0.5625, 1.0, 0.625, 1.0, 0.6875, 0.8333, 0.6875, 0.8333, 0.625, 1.0, 0.6875, 1.0, 0.75, 0.8333, 0.75, 0.8333, 0.6875, 1.0, 0.75, 1.0, 0.8125, 0.8333, 0.8125, 0.8333, 0.75, 1.0, 0.8125, 1.0, 0.875, 0.8333, 0.875, 0.8333, 0.8125, 1.0, 0.875, 1.0, 0.9375, 0.8333, 0.9375, 0.8333, 0.875, 0.5, 1.0, 0.6667, 1.0, 0.6667, 1.0, 0.5, 1.0, 0.1667, 1.0, 0.3333, 1.0, 0.3333, 1.0, 0.1667, 1.0, 0.8333, 1.0, 1.0, 1.0, 1.0, 1.0, 0.8333, 1.0, 0.5, 1.0, 0.6667, 1.0, 0.6667, 1.0, 0.5, 1.0, -8.941e-08, 1.0, 0.1667, 1.0, 0.1667, 1.0, -8.941e-08, 1.0, 0.3333, 1.0, 0.5, 1.0, 0.5, 1.0, 0.3333, 1.0, 0.4578, 0.37, 0.25, 0.49, 0.04215, 0.37, 0.04215, 0.13, 0.25, 0.01, 0.4578, 0.13, 0.8333, 1.0, 1.0, 1.0, 1.0, 1.0, 0.8333, 1.0, -8.941e-08, 1.0, 0.1667, 1.0, 0.1667, 1.0, -8.941e-08, 1.0, 0.3333, 1.0, 0.5, 1.0, 0.5, 1.0, 0.3333, 1.0, 0.6667, 1.0, 0.8333, 1.0, 0.8333, 1.0, 0.6667, 1.0, 0.1667, 1.0, 0.3333, 1.0, 0.3333, 1.0, 0.1667, 1.0])
me_cylinder_001.materials.append(mat_plant)
me_cylinder_001.use_remesh_fix_poles = True
me_cylinder_001.use_remesh_preserve_attributes = False
me_cylinder_001.use_mirror_vertex_groups = False
me_cylinder_001.update()
me_cube_003 = bpy.data.meshes.new('Cube.003')
me_cube_003.from_pydata([(-1.0, -1.0, -1.0), (-1.0, -1.0, 1.0), (-1.0, 1.0, -1.0), (-1.0, 1.0, 1.0), (1.0, -1.0, -1.0), (1.0, -1.0, 1.0), (1.0, 1.0, -1.0), (1.0, 1.0, 1.0)], [], [(0, 1, 3, 2), (2, 3, 7, 6), (6, 7, 5, 4), (4, 5, 1, 0), (2, 6, 4, 0), (7, 3, 1, 5)])
_uv = me_cube_003.uv_layers.new(name='UVMap')
_uv.uv.foreach_set('vector', [0.375, 0.0, 0.625, 0.0, 0.625, 0.25, 0.375, 0.25, 0.375, 0.25, 0.625, 0.25, 0.625, 0.5, 0.375, 0.5, 0.375, 0.5, 0.625, 0.5, 0.625, 0.75, 0.375, 0.75, 0.375, 0.75, 0.625, 0.75, 0.625, 1.0, 0.375, 1.0, 0.125, 0.5, 0.375, 0.5, 0.375, 0.75, 0.125, 0.75, 0.625, 0.5, 0.875, 0.5, 0.875, 0.75, 0.625, 0.75])
me_cube_003.materials.append(mat_stone)
me_cube_003.use_remesh_fix_poles = True
me_cube_003.use_remesh_preserve_attributes = False
me_cube_003.use_mirror_vertex_groups = False
me_cube_003.update()
me_plane_006 = bpy.data.meshes.new('Plane.006')
me_plane_006.from_pydata([(-1.0, -2.604, 0.429), (1.0, -2.604, 0.429), (-1.0, 0.9964, 0.007264), (1.0, 0.9964, 0.007264)], [], [(0, 1, 3, 2)])
_uv = me_plane_006.uv_layers.new(name='UVMap')
_uv.uv.foreach_set('vector', [0.0, 0.0, 1.0, 0.0, 1.0, 1.0, 0.0, 1.0])
me_plane_006.materials.append(mat_stone)
me_plane_006.use_remesh_fix_poles = True
me_plane_006.use_remesh_preserve_attributes = False
me_plane_006.use_mirror_vertex_groups = False
me_plane_006.update()
me_cube_004 = bpy.data.meshes.new('Cube.004')
me_cube_004.from_pydata([(-1.0, -1.0, -1.0), (-1.0, -1.0, 1.0), (-1.0, 1.0, -1.0), (-1.0, 1.0, 1.0), (1.0, -1.0, -1.0), (1.0, -1.0, 1.0), (1.0, 1.0, -1.0), (1.0, 1.0, 1.0)], [], [(0, 1, 3, 2), (2, 3, 7, 6), (6, 7, 5, 4), (4, 5, 1, 0), (2, 6, 4, 0), (7, 3, 1, 5)])
_uv = me_cube_004.uv_layers.new(name='UVMap')
_uv.uv.foreach_set('vector', [0.375, 0.0, 0.625, 0.0, 0.625, 0.25, 0.375, 0.25, 0.375, 0.25, 0.625, 0.25, 0.625, 0.5, 0.375, 0.5, 0.375, 0.5, 0.625, 0.5, 0.625, 0.75, 0.375, 0.75, 0.375, 0.75, 0.625, 0.75, 0.625, 1.0, 0.375, 1.0, 0.125, 0.5, 0.375, 0.5, 0.375, 0.75, 0.125, 0.75, 0.625, 0.5, 0.875, 0.5, 0.875, 0.75, 0.625, 0.75])
me_cube_004.materials.append(mat_stone)
me_cube_004.use_remesh_fix_poles = True
me_cube_004.use_remesh_preserve_attributes = False
me_cube_004.use_mirror_vertex_groups = False
me_cube_004.update()
me_plane_005 = bpy.data.meshes.new('Plane.005')
me_plane_005.from_pydata([(-1.0, -1.547, -0.6517), (1.0, -1.547, -0.6517), (-1.0, 1.116, 0.1467), (1.0, 1.116, 0.1467)], [], [(0, 1, 3, 2)])
_uv = me_plane_005.uv_layers.new(name='UVMap')
_uv.uv.foreach_set('vector', [0.0, 0.0, 1.0, 0.0, 1.0, 1.0, 0.0, 1.0])
me_plane_005.materials.append(mat_wood)
me_plane_005.use_remesh_fix_poles = True
me_plane_005.use_remesh_preserve_attributes = False
me_plane_005.use_mirror_vertex_groups = False
me_plane_005.update()
me_plane_007 = bpy.data.meshes.new('Plane.007')
me_plane_007.from_pydata([(-1.0, -1.8, 0.2115), (1.0, -1.8, 0.2115), (-1.0, 1.116, 0.1467), (1.0, 1.116, 0.1467)], [], [(0, 1, 3, 2)])
_uv = me_plane_007.uv_layers.new(name='UVMap')
_uv.uv.foreach_set('vector', [0.0, 0.0, 1.0, 0.0, 1.0, 1.0, 0.0, 1.0])
me_plane_007.materials.append(mat_wood)
me_plane_007.use_remesh_fix_poles = True
me_plane_007.use_remesh_preserve_attributes = False
me_plane_007.use_mirror_vertex_groups = False
me_plane_007.update()
me_plane_008 = bpy.data.meshes.new('Plane.008')
me_plane_008.from_pydata([(-1.0, -1.0, 0.0), (1.0, -1.0, 0.0), (-1.0, 1.0, 0.0), (1.0, 1.0, 0.0)], [], [(0, 1, 3, 2)])
_uv = me_plane_008.uv_layers.new(name='UVMap')
_uv.uv.foreach_set('vector', [0.0, 0.0, 1.0, 0.0, 1.0, 1.0, 0.0, 1.0])
me_plane_008.materials.append(mat_wood)
me_plane_008.use_remesh_fix_poles = True
me_plane_008.use_remesh_preserve_attributes = False
me_plane_008.use_mirror_vertex_groups = False
me_plane_008.update()
me_plane_009 = bpy.data.meshes.new('Plane.009')
me_plane_009.from_pydata([(-1.0, -1.0, 0.0), (1.0, -1.0, 0.0), (-1.0, 1.0, 0.0), (1.0, 1.0, 0.0)], [], [(0, 1, 3, 2)])
_uv = me_plane_009.uv_layers.new(name='UVMap')
_uv.uv.foreach_set('vector', [0.0, 0.0, 1.0, 0.0, 1.0, 1.0, 0.0, 1.0])
me_plane_009.materials.append(mat_stone)
me_plane_009.use_remesh_fix_poles = True
me_plane_009.use_remesh_preserve_attributes = False
me_plane_009.use_mirror_vertex_groups = False
me_plane_009.update()
me_circle = bpy.data.meshes.new('Circle')
me_circle.from_pydata([(0.0, 1.0, 0.0), (-0.1951, 0.9808, 0.0), (-0.3827, 0.9239, 0.0), (-0.5556, 0.8315, 0.0), (-0.7071, 0.7071, 0.0), (-0.8315, 0.5556, 0.0), (-0.9239, 0.3827, 0.0), (-0.9808, 0.1951, 0.0), (-1.0, 7.55e-08, 0.0), (-0.9808, -0.1951, 0.0), (-0.9239, -0.3827, 0.0), (-0.8315, -0.5556, 0.0), (-0.7071, -0.7071, 0.0), (-0.5556, -0.8315, 0.0), (-0.3827, -0.9239, 0.0), (-0.1951, -0.9808, 0.0), (3.258e-07, -1.0, 0.0), (0.1951, -0.9808, 0.0), (0.3827, -0.9239, 0.0), (0.5556, -0.8315, 0.0), (0.7071, -0.7071, 0.0), (0.8315, -0.5556, 0.0), (0.9239, -0.3827, 0.0), (0.9808, -0.1951, 0.0), (1.0, 9.656e-07, 0.0), (0.9808, 0.1951, 0.0), (0.9239, 0.3827, 0.0), (0.8315, 0.5556, 0.0), (0.7071, 0.7071, 0.0), (0.5556, 0.8315, 0.0), (0.3827, 0.9239, 0.0), (0.1951, 0.9808, 0.0)], [], [(1, 2, 3, 4, 5, 6, 7, 8, 9, 10, 11, 12, 13, 14, 15, 16, 17, 18, 19, 20, 21, 22, 23, 24, 25, 26, 27, 28, 29, 30, 31, 0)])
_uv = me_circle.uv_layers.new(name='UVMap')
_uv.uv.foreach_set('vector', [0.0, 0.0, 0.0, 0.0, 0.0, 0.0, 0.0, 0.0, 0.0, 0.0, 0.0, 0.0, 0.0, 0.0, 0.0, 0.0, 0.0, 0.0, 0.0, 0.0, 0.0, 0.0, 0.0, 0.0, 0.0, 0.0, 0.0, 0.0, 0.0, 0.0, 0.0, 0.0, 0.0, 0.0, 0.0, 0.0, 0.0, 0.0, 0.0, 0.0, 0.0, 0.0, 0.0, 0.0, 0.0, 0.0, 0.0, 0.0, 0.0, 0.0, 0.0, 0.0, 0.0, 0.0, 0.0, 0.0, 0.0, 0.0, 0.0, 0.0, 0.0, 0.0, 0.0, 0.0])
me_circle.materials.append(mat_hole)
me_circle.use_remesh_fix_poles = True
me_circle.use_remesh_preserve_attributes = False
me_circle.use_mirror_vertex_groups = False
me_circle.update()
me_circle_001 = bpy.data.meshes.new('Circle.001')
me_circle_001.from_pydata([(0.0, 1.0, 0.0), (-0.1951, 0.9808, 0.0), (-0.3827, 0.9239, 0.0), (-0.5556, 0.8315, 0.0), (-0.7071, 0.7071, 0.0), (-0.8315, 0.5556, 0.0), (-0.9239, 0.3827, 0.0), (-0.9808, 0.1951, 0.0), (-1.0, 7.55e-08, 0.0), (-0.9808, -0.1951, 0.0), (-0.9239, -0.3827, 0.0), (-0.8315, -0.5556, 0.0), (-0.7071, -0.7071, 0.0), (-0.5556, -0.8315, 0.0), (-0.3827, -0.9239, 0.0), (-0.1951, -0.9808, 0.0), (3.258e-07, -1.0, 0.0), (0.1951, -0.9808, 0.0), (0.3827, -0.9239, 0.0), (0.5556, -0.8315, 0.0), (0.7071, -0.7071, 0.0), (0.8315, -0.5556, 0.0), (0.9239, -0.3827, 0.0), (0.9808, -0.1951, 0.0), (1.0, 9.656e-07, 0.0), (0.9808, 0.1951, 0.0), (0.9239, 0.3827, 0.0), (0.8315, 0.5556, 0.0), (0.7071, 0.7071, 0.0), (0.5556, 0.8315, 0.0), (0.3827, 0.9239, 0.0), (0.1951, 0.9808, 0.0)], [], [(1, 2, 3, 4, 5, 6, 7, 8, 9, 10, 11, 12, 13, 14, 15, 16, 17, 18, 19, 20, 21, 22, 23, 24, 25, 26, 27, 28, 29, 30, 31, 0)])
_uv = me_circle_001.uv_layers.new(name='UVMap')
_uv.uv.foreach_set('vector', [0.0, 0.0, 0.0, 0.0, 0.0, 0.0, 0.0, 0.0, 0.0, 0.0, 0.0, 0.0, 0.0, 0.0, 0.0, 0.0, 0.0, 0.0, 0.0, 0.0, 0.0, 0.0, 0.0, 0.0, 0.0, 0.0, 0.0, 0.0, 0.0, 0.0, 0.0, 0.0, 0.0, 0.0, 0.0, 0.0, 0.0, 0.0, 0.0, 0.0, 0.0, 0.0, 0.0, 0.0, 0.0, 0.0, 0.0, 0.0, 0.0, 0.0, 0.0, 0.0, 0.0, 0.0, 0.0, 0.0, 0.0, 0.0, 0.0, 0.0, 0.0, 0.0, 0.0, 0.0])
me_circle_001.materials.append(mat_hole)
me_circle_001.use_remesh_fix_poles = True
me_circle_001.use_remesh_preserve_attributes = False
me_circle_001.use_mirror_vertex_groups = False
me_circle_001.update()
me_cylinder_002 = bpy.data.meshes.new('Cylinder.002')
me_cylinder_002.from_pydata([(0.0, 1.0, -1.0), (0.0, 1.0, 1.0), (0.866, 0.5, -1.0), (0.866, 0.5, 1.0), (0.866, -0.5, -1.0), (0.866, -0.5, 1.0), (-8.742e-08, -1.0, -1.0), (-8.742e-08, -1.0, 1.0), (-0.866, -0.5, -1.0), (-0.866, -0.5, 1.0), (-0.866, 0.5, -1.0), (-0.866, 0.5, 1.0)], [], [(0, 1, 3, 2), (2, 3, 5, 4), (4, 5, 7, 6), (6, 7, 9, 8), (3, 1, 11, 9, 7, 5), (8, 9, 11, 10), (10, 11, 1, 0), (0, 2, 4, 6, 8, 10)])
_uv = me_cylinder_002.uv_layers.new(name='UVMap')
_uv.uv.foreach_set('vector', [1.0, 0.5, 1.0, 1.0, 0.8333, 1.0, 0.8333, 0.5, 0.8333, 0.5, 0.8333, 1.0, 0.6667, 1.0, 0.6667, 0.5, 0.6667, 0.5, 0.6667, 1.0, 0.5, 1.0, 0.5, 0.5, 0.5, 0.5, 0.5, 1.0, 0.3333, 1.0, 0.3333, 0.5, 0.4578, 0.37, 0.25, 0.49, 0.04215, 0.37, 0.04215, 0.13, 0.25, 0.01, 0.4578, 0.13, 0.3333, 0.5, 0.3333, 1.0, 0.1667, 1.0, 0.1667, 0.5, 0.1667, 0.5, 0.1667, 1.0, -8.941e-08, 1.0, -8.941e-08, 0.5, 0.75, 0.49, 0.9578, 0.37, 0.9578, 0.13, 0.75, 0.01, 0.5422, 0.13, 0.5422, 0.37])
me_cylinder_002.materials.append(mat_waterflow)
me_cylinder_002.use_remesh_fix_poles = True
me_cylinder_002.use_remesh_preserve_attributes = False
me_cylinder_002.use_mirror_vertex_groups = False
me_cylinder_002.update()
me_cylinder_003 = bpy.data.meshes.new('Cylinder.003')
me_cylinder_003.from_pydata([(0.0, 1.0, -1.0), (0.0, 1.0, 1.0), (0.866, 0.5, -1.0), (0.866, 0.5, 1.0), (0.866, -0.5, -1.0), (0.866, -0.5, 1.0), (-8.742e-08, -1.0, -1.0), (-8.742e-08, -1.0, 1.0), (-0.866, -0.5, -1.0), (-0.866, -0.5, 1.0), (-0.866, 0.5, -1.0), (-0.866, 0.5, 1.0)], [], [(0, 1, 3, 2), (2, 3, 5, 4), (4, 5, 7, 6), (6, 7, 9, 8), (3, 1, 11, 9, 7, 5), (8, 9, 11, 10), (10, 11, 1, 0), (0, 2, 4, 6, 8, 10)])
_uv = me_cylinder_003.uv_layers.new(name='UVMap')
_uv.uv.foreach_set('vector', [1.0, 0.5, 1.0, 1.0, 0.8333, 1.0, 0.8333, 0.5, 0.8333, 0.5, 0.8333, 1.0, 0.6667, 1.0, 0.6667, 0.5, 0.6667, 0.5, 0.6667, 1.0, 0.5, 1.0, 0.5, 0.5, 0.5, 0.5, 0.5, 1.0, 0.3333, 1.0, 0.3333, 0.5, 0.4578, 0.37, 0.25, 0.49, 0.04215, 0.37, 0.04215, 0.13, 0.25, 0.01, 0.4578, 0.13, 0.3333, 0.5, 0.3333, 1.0, 0.1667, 1.0, 0.1667, 0.5, 0.1667, 0.5, 0.1667, 1.0, -8.941e-08, 1.0, -8.941e-08, 0.5, 0.75, 0.49, 0.9578, 0.37, 0.9578, 0.13, 0.75, 0.01, 0.5422, 0.13, 0.5422, 0.37])
me_cylinder_003.materials.append(mat_waterflow)
me_cylinder_003.use_remesh_fix_poles = True
me_cylinder_003.use_remesh_preserve_attributes = False
me_cylinder_003.use_mirror_vertex_groups = False
me_cylinder_003.update()
me_cylinder_004 = bpy.data.meshes.new('Cylinder.004')
me_cylinder_004.from_pydata([(0.0, 1.0, -1.0), (0.0, 1.0, 1.0), (0.866, 0.5, -1.0), (0.866, 0.5, 1.0), (0.866, -0.5, -1.0), (0.866, -0.5, 1.0), (-8.742e-08, -1.0, -1.0), (-8.742e-08, -1.0, 1.0), (-0.866, -0.5, -1.0), (-0.866, -0.5, 1.0), (-0.866, 0.5, -1.0), (-0.866, 0.5, 1.0)], [], [(0, 1, 3, 2), (2, 3, 5, 4), (4, 5, 7, 6), (6, 7, 9, 8), (3, 1, 11, 9, 7, 5), (8, 9, 11, 10), (10, 11, 1, 0), (0, 2, 4, 6, 8, 10)])
_uv = me_cylinder_004.uv_layers.new(name='UVMap')
_uv.uv.foreach_set('vector', [1.0, 0.5, 1.0, 1.0, 0.8333, 1.0, 0.8333, 0.5, 0.8333, 0.5, 0.8333, 1.0, 0.6667, 1.0, 0.6667, 0.5, 0.6667, 0.5, 0.6667, 1.0, 0.5, 1.0, 0.5, 0.5, 0.5, 0.5, 0.5, 1.0, 0.3333, 1.0, 0.3333, 0.5, 0.4578, 0.37, 0.25, 0.49, 0.04215, 0.37, 0.04215, 0.13, 0.25, 0.01, 0.4578, 0.13, 0.3333, 0.5, 0.3333, 1.0, 0.1667, 1.0, 0.1667, 0.5, 0.1667, 0.5, 0.1667, 1.0, -8.941e-08, 1.0, -8.941e-08, 0.5, 0.75, 0.49, 0.9578, 0.37, 0.9578, 0.13, 0.75, 0.01, 0.5422, 0.13, 0.5422, 0.37])
me_cylinder_004.materials.append(mat_waterflow)
me_cylinder_004.use_remesh_fix_poles = True
me_cylinder_004.use_remesh_preserve_attributes = False
me_cylinder_004.use_mirror_vertex_groups = False
me_cylinder_004.update()
me_cylinder_005 = bpy.data.meshes.new('Cylinder.005')
me_cylinder_005.from_pydata([(0.0, 1.0, -1.0), (0.0, 1.0, 1.0), (0.866, 0.5, -1.0), (0.866, 0.5, 1.0), (0.866, -0.5, -1.0), (0.866, -0.5, 1.0), (-8.742e-08, -1.0, -1.0), (-8.742e-08, -1.0, 1.0), (-0.866, -0.5, -1.0), (-0.866, -0.5, 1.0), (-0.866, 0.5, -1.0), (-0.866, 0.5, 1.0)], [], [(0, 1, 3, 2), (2, 3, 5, 4), (4, 5, 7, 6), (6, 7, 9, 8), (3, 1, 11, 9, 7, 5), (8, 9, 11, 10), (10, 11, 1, 0), (0, 2, 4, 6, 8, 10)])
_uv = me_cylinder_005.uv_layers.new(name='UVMap')
_uv.uv.foreach_set('vector', [1.0, 0.5, 1.0, 1.0, 0.8333, 1.0, 0.8333, 0.5, 0.8333, 0.5, 0.8333, 1.0, 0.6667, 1.0, 0.6667, 0.5, 0.6667, 0.5, 0.6667, 1.0, 0.5, 1.0, 0.5, 0.5, 0.5, 0.5, 0.5, 1.0, 0.3333, 1.0, 0.3333, 0.5, 0.4578, 0.37, 0.25, 0.49, 0.04215, 0.37, 0.04215, 0.13, 0.25, 0.01, 0.4578, 0.13, 0.3333, 0.5, 0.3333, 1.0, 0.1667, 1.0, 0.1667, 0.5, 0.1667, 0.5, 0.1667, 1.0, -8.941e-08, 1.0, -8.941e-08, 0.5, 0.75, 0.49, 0.9578, 0.37, 0.9578, 0.13, 0.75, 0.01, 0.5422, 0.13, 0.5422, 0.37])
me_cylinder_005.materials.append(mat_waterflow)
me_cylinder_005.use_remesh_fix_poles = True
me_cylinder_005.use_remesh_preserve_attributes = False
me_cylinder_005.use_mirror_vertex_groups = False
me_cylinder_005.update()

# ---- objects
ob_cube = bpy.data.objects.new('Cube', me_cube)
ob_plane = bpy.data.objects.new('Plane', me_plane)
ob_plane_001 = bpy.data.objects.new('Plane.001', me_plane_001)
ob_cube_001 = bpy.data.objects.new('Cube.001', me_cube_001)
ob_plane_002 = bpy.data.objects.new('Plane.002', me_plane_002)
ob_plane_003 = bpy.data.objects.new('Plane.003', me_plane_003)
ob_cylinder = bpy.data.objects.new('Cylinder', me_cylinder)
ob_plane_004 = bpy.data.objects.new('Plane.004', me_plane_004)
ob_cube_002 = bpy.data.objects.new('Cube.002', me_cube_002)
ob_cylinder_001 = bpy.data.objects.new('Cylinder.001', me_cylinder_001)
ob_cube_003 = bpy.data.objects.new('Cube.003', me_cube_003)
ob_plane_005 = bpy.data.objects.new('Plane.005', me_plane_006)
ob_cube_004 = bpy.data.objects.new('Cube.004', me_cube_004)
ob_plane_006 = bpy.data.objects.new('Plane.006', me_plane_005)
ob_plane_007 = bpy.data.objects.new('Plane.007', me_plane_007)
ob_plane_008 = bpy.data.objects.new('Plane.008', me_plane_008)
ob_plane_009 = bpy.data.objects.new('Plane.009', me_plane_009)
ob_circle = bpy.data.objects.new('Circle', me_circle)
ob_circle_001 = bpy.data.objects.new('Circle.001', me_circle_001)
ob_cylinder_002 = bpy.data.objects.new('Cylinder.002', me_cylinder_002)
ob_cylinder_003 = bpy.data.objects.new('Cylinder.003', me_cylinder_003)
ob_cylinder_004 = bpy.data.objects.new('Cylinder.004', me_cylinder_004)
ob_cylinder_005 = bpy.data.objects.new('Cylinder.005', me_cylinder_005)

# ---- transforms, parenting, visibility, modifiers, constraints
ob_cube.location = (-2.0, 0.0, 1.0)
ob_cube.scale = (2.0, 1.0, 1.0)
ob_cube.lock_rotations_4d = False
ob_cube.empty_display_type = 'ARROWS'
ob_cube.lineart.crease_threshold = 0.0
ob_plane.location = (-0.5, 2.0, 0.0)
ob_plane.scale = (2.5, 1.0, 1.0)
ob_plane.lineart.crease_threshold = 0.0
ob_plane_001.location = (1.0, -0.7213, 1.0)
ob_plane_001.rotation_euler = (-0.5293, -0.0, 0.0)
ob_plane_001.scale = (1.0, 2.0, 1.0)
ob_plane_001.lineart.crease_threshold = 0.0
ob_cube_001.location = (-1.0, -3.0, 1.0)
ob_cube_001.scale = (1.0, 2.0, 1.0)
ob_cube_001.lineart.crease_threshold = 0.0
ob_plane_002.location = (1.0, -4.0, 2.0)
ob_plane_002.lineart.crease_threshold = 0.0
ob_plane_003.location = (-5.0, 0.5, 2.0)
ob_plane_003.scale = (1.0, 1.5, 1.0)
ob_plane_003.lineart.crease_threshold = 0.0
ob_cylinder.location = (-5.0, 2.0, 0.0)
ob_cylinder.rotation_euler = (-0.0, 1.571, 0.0)
ob_cylinder.scale = (0.5, 1.0, 1.8)
ob_cylinder.lineart.crease_threshold = 0.0
ob_plane_004.location = (-9.0, 2.0, 0.0)
ob_plane_004.scale = (2.0, 1.0, 1.0)
ob_plane_004.lineart.crease_threshold = 0.0
ob_cube_002.location = (0.0, -8.0, 2.0)
ob_cube_002.scale = (6.0, 3.0, 4.0)
ob_cube_002.lineart.crease_threshold = 0.0
ob_cylinder_001.location = (-1.0, -5.019, 4.157)
ob_cylinder_001.scale = (0.1958, 0.1958, 2.039)
ob_cylinder_001.lineart.crease_threshold = 0.0
ob_cube_003.location = (-12.0, 2.0, -1.0)
ob_cube_003.lineart.crease_threshold = 0.0
ob_plane_005.location = (-12.0, -0.7213, 1.0)
ob_plane_005.rotation_euler = (-0.5293, -0.0, 0.0)
ob_plane_005.scale = (1.0, 2.0, 1.0)
ob_plane_005.lineart.crease_threshold = 0.0
ob_cube_004.location = (-12.0, -7.0, 3.0)
ob_cube_004.scale = (1.0, 2.0, 1.0)
ob_cube_004.lineart.crease_threshold = 0.0
ob_plane_006.location = (-9.0, -6.0, 5.0)
ob_plane_006.rotation_euler = (-0.5293, -0.0, 1.571)
ob_plane_006.scale = (1.0, 2.0, 1.0)
ob_plane_006.lineart.crease_threshold = 0.0
ob_plane_007.location = (1.0, -8.0, 7.0)
ob_plane_007.rotation_euler = (-0.5293, -0.0, 4.712)
ob_plane_007.scale = (1.0, 2.0, 1.0)
ob_plane_007.lineart.crease_threshold = 0.0
ob_plane_008.location = (-3.0, -9.0, 9.0)
ob_plane_008.scale = (1.0, 2.0, 1.0)
ob_plane_008.lineart.crease_threshold = 0.0
ob_plane_009.location = (6.0, -8.0, 7.0)
ob_plane_009.rotation_euler = (-0.0, -1.571, 0.0)
ob_plane_009.scale = (1.0, 3.0, 1.0)
ob_plane_009.lineart.crease_threshold = 0.0
ob_circle.location = (5.999, -10.0, 6.0)
ob_circle.rotation_euler = (-0.0, 1.571, 0.0)
ob_circle.scale = (0.4053, 0.4053, 0.4053)
ob_circle.lineart.crease_threshold = 0.0
ob_circle_001.location = (5.999, -8.0, 6.0)
ob_circle_001.rotation_euler = (-0.0, 1.571, 0.0)
ob_circle_001.scale = (0.4053, 0.4053, 0.4053)
ob_circle_001.lineart.crease_threshold = 0.0
ob_cylinder_002.location = (5.02, -8.0, 6.0)
ob_cylinder_002.rotation_euler = (-0.0, 1.571, 0.0)
ob_cylinder_002.scale = (0.2768, 0.2768, 1.0)
ob_cylinder_002.lineart.crease_threshold = 0.0
ob_cylinder_003.location = (4.297, -6.536, 6.0)
ob_cylinder_003.rotation_euler = (-1.571, 1.571, 0.0)
ob_cylinder_003.scale = (0.2768, 0.2768, 1.539)
ob_cylinder_003.lineart.crease_threshold = 0.0
ob_cylinder_004.location = (2.455, -10.02, 6.0)
ob_cylinder_004.rotation_euler = (-0.0, 1.571, 0.0)
ob_cylinder_004.scale = (0.2768, 0.2768, 3.617)
ob_cylinder_004.lineart.crease_threshold = 0.0
ob_cylinder_005.location = (-0.9837, -7.571, 6.0)
ob_cylinder_005.rotation_euler = (-1.571, 1.571, 0.0)
ob_cylinder_005.scale = (0.2768, 0.2768, 2.54)
ob_cylinder_005.lineart.crease_threshold = 0.0

# ---- collection membership
col_collection.objects.link(ob_cube)
col_collection.objects.link(ob_plane)
col_collection.objects.link(ob_plane_001)
col_collection.objects.link(ob_cube_001)
col_collection.objects.link(ob_plane_002)
col_collection.objects.link(ob_plane_003)
col_collection.objects.link(ob_cylinder)
col_collection.objects.link(ob_plane_004)
col_collection.objects.link(ob_cube_002)
col_collection.objects.link(ob_cylinder_001)
col_collection.objects.link(ob_cube_003)
col_collection.objects.link(ob_plane_005)
col_collection.objects.link(ob_cube_004)
col_collection.objects.link(ob_plane_006)
col_collection.objects.link(ob_plane_007)
col_collection.objects.link(ob_plane_008)
col_collection.objects.link(ob_plane_009)
col_collection.objects.link(ob_circle)
col_collection.objects.link(ob_circle_001)
col_collection.objects.link(ob_cylinder_002)
col_collection.objects.link(ob_cylinder_003)
col_collection.objects.link(ob_cylinder_004)
col_collection.objects.link(ob_cylinder_005)

# ---- scene / render settings (as saved in the file)
scene.frame_start = 1; scene.frame_end = 250; scene.frame_set(0)
scene.render.engine = 'BLENDER_EEVEE_NEXT'
scene.cycles.use_denoising = False
scene.cycles.samples = 128
scene.cycles.sampling_pattern = 'TABULATED_SOBOL'
scene.cycles.use_adaptive_sampling = False
scene.cycles.use_light_tree = False
scene.view_settings.view_transform = 'Filmic'
bpy.context.view_layer.update()

# ---- added for rendering (the .blend has no active camera and no usable light): camera, sun
cam_auto = bpy.data.cameras.new('AutoCamera')
cam_auto.lens = 50.0
cam_auto.sensor_width = 36.0
cam_auto.clip_end = 1000.0
ob_auto_camera = bpy.data.objects.new('AutoCamera', cam_auto)
scene.collection.objects.link(ob_auto_camera)
ob_auto_camera.location = (20.6759, -32.968, 22.812)
ob_auto_camera.rotation_euler = (1.09748, -7.21219e-08, 0.694738)
scene.camera = ob_auto_camera
light_auto_sun = bpy.data.lights.new('AutoSun', 'SUN')
light_auto_sun.energy = 3.0
light_auto_sun.angle = 0.0523599
ob_auto_sun = bpy.data.objects.new('AutoSun', light_auto_sun)
scene.collection.objects.link(ob_auto_sun)
ob_auto_sun.rotation_euler = (0.872665, 0.174533, 0.523599)
bpy.context.view_layer.update()

